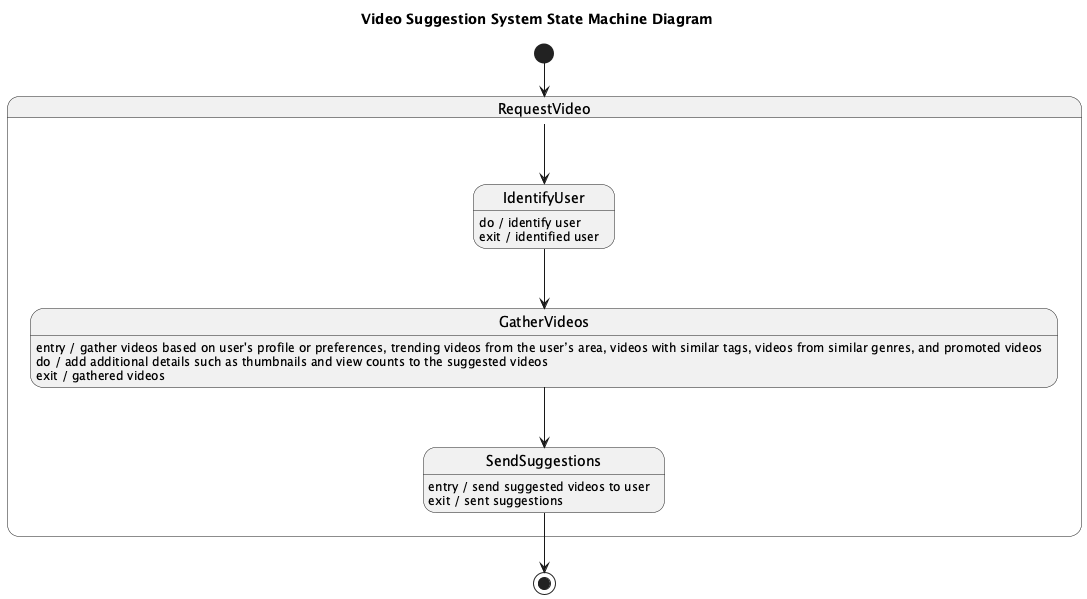

The diagram above was rendered by PlantUML. Its source (embedded in the PNG):
@startuml
title Video Suggestion System State Machine Diagram

[*] --> RequestVideo

state RequestVideo {
    state IdentifyUser
    IdentifyUser : do / identify user
    IdentifyUser : exit / identified user

    state GatherVideos
    GatherVideos : entry / gather videos based on user's profile or preferences, trending videos from the user’s area, videos with similar tags, videos from similar genres, and promoted videos
    GatherVideos : do / add additional details such as thumbnails and view counts to the suggested videos
    GatherVideos : exit / gathered videos

    state SendSuggestions
    SendSuggestions : entry / send suggested videos to user
    SendSuggestions : exit / sent suggestions
}

RequestVideo --> IdentifyUser
IdentifyUser --> GatherVideos
GatherVideos --> SendSuggestions
SendSuggestions --> [*]

@enduml